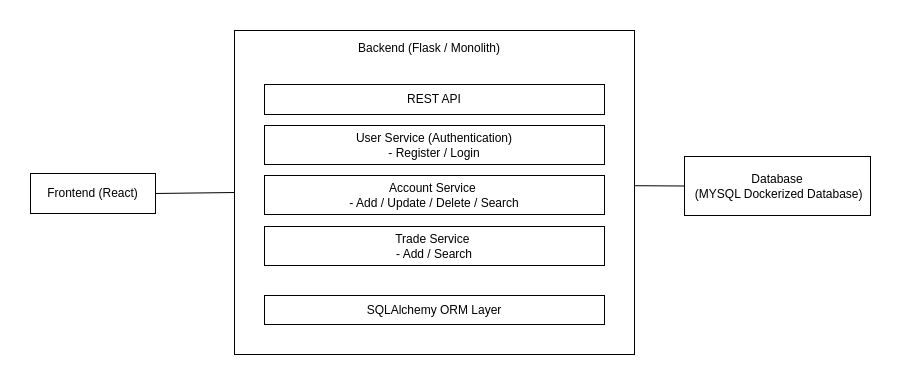

The diagram above was exported from draw.io. Its source (the exported page's mxGraphModel, read from the mxfile embedded in the PNG):
<mxGraphModel dx="2024" dy="686" grid="1" gridSize="10" guides="1" tooltips="1" connect="1" arrows="1" fold="1" page="1" pageScale="1" pageWidth="850" pageHeight="1100" math="0" shadow="0">
  <root>
    <mxCell id="0" />
    <mxCell id="1" parent="0" />
    <mxCell id="2" value="Frontend (React)" style="rounded=0;whiteSpace=wrap;html=1;" vertex="1" parent="1">
      <mxGeometry x="-80" y="409" width="125" height="40" as="geometry" />
    </mxCell>
    <mxCell id="3" value="" style="rounded=0;whiteSpace=wrap;html=1;" vertex="1" parent="1">
      <mxGeometry x="124" y="266" width="400" height="324" as="geometry" />
    </mxCell>
    <mxCell id="4" value="" style="endArrow=none;html=1;rounded=0;exitX=0;exitY=0.5;exitDx=0;exitDy=0;entryX=1;entryY=0.5;entryDx=0;entryDy=0;" edge="1" source="3" target="2" parent="1">
      <mxGeometry width="50" height="50" relative="1" as="geometry">
        <mxPoint x="314" y="300" as="sourcePoint" />
        <mxPoint x="312" y="190" as="targetPoint" />
      </mxGeometry>
    </mxCell>
    <mxCell id="5" value="Backend (Flask / Monolith)" style="text;html=1;align=center;verticalAlign=middle;whiteSpace=wrap;rounded=0;" vertex="1" parent="1">
      <mxGeometry x="215" y="269" width="208" height="30" as="geometry" />
    </mxCell>
    <mxCell id="6" value="REST API" style="rounded=0;whiteSpace=wrap;html=1;" vertex="1" parent="1">
      <mxGeometry x="154" y="320" width="340" height="30" as="geometry" />
    </mxCell>
    <mxCell id="7" value="User Service (Authentication)&lt;div&gt;- Register / Login&lt;/div&gt;" style="rounded=0;whiteSpace=wrap;html=1;" vertex="1" parent="1">
      <mxGeometry x="154" y="361" width="340" height="39" as="geometry" />
    </mxCell>
    <mxCell id="8" value="Account Service&amp;nbsp;&lt;div&gt;- Add / Update / Delete / Search&lt;/div&gt;" style="rounded=0;whiteSpace=wrap;html=1;" vertex="1" parent="1">
      <mxGeometry x="154" y="411" width="340" height="39" as="geometry" />
    </mxCell>
    <mxCell id="9" value="Trade Service&amp;nbsp;&lt;div&gt;- Add / Search&lt;/div&gt;" style="rounded=0;whiteSpace=wrap;html=1;" vertex="1" parent="1">
      <mxGeometry x="154" y="462" width="340" height="39" as="geometry" />
    </mxCell>
    <mxCell id="10" value="SQLAlchemy ORM Layer" style="rounded=0;whiteSpace=wrap;html=1;" vertex="1" parent="1">
      <mxGeometry x="154" y="531" width="340" height="29" as="geometry" />
    </mxCell>
    <mxCell id="11" value="Database&lt;div&gt;&amp;nbsp;(MYSQL Dockerized Database)&lt;/div&gt;" style="rounded=0;whiteSpace=wrap;html=1;" vertex="1" parent="1">
      <mxGeometry x="574" y="392" width="186" height="59" as="geometry" />
    </mxCell>
    <mxCell id="12" value="" style="endArrow=none;html=1;rounded=0;entryX=1.002;entryY=0.479;entryDx=0;entryDy=0;exitX=0;exitY=0.5;exitDx=0;exitDy=0;entryPerimeter=0;" edge="1" source="11" target="3" parent="1">
      <mxGeometry width="50" height="50" relative="1" as="geometry">
        <mxPoint x="384" y="620" as="sourcePoint" />
        <mxPoint x="434" y="570" as="targetPoint" />
      </mxGeometry>
    </mxCell>
  </root>
</mxGraphModel>